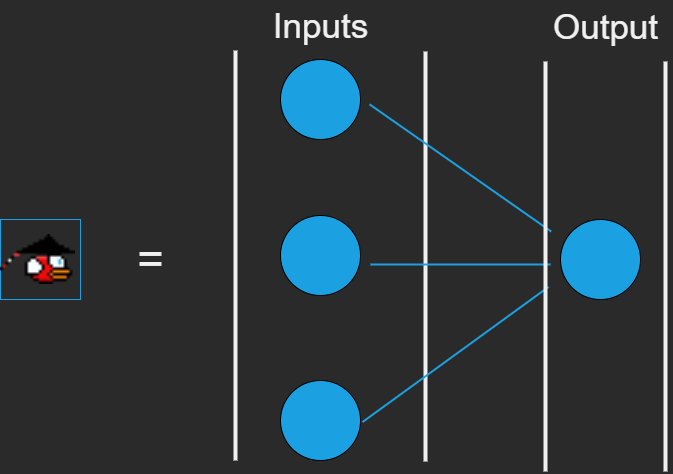

The diagram above was exported from draw.io. Its source (the exported page's mxGraphModel, read from the mxfile embedded in the PNG):
<mxGraphModel dx="1326" dy="806" grid="1" gridSize="10" guides="1" tooltips="1" connect="1" arrows="1" fold="1" page="1" pageScale="1" pageWidth="827" pageHeight="1169" math="0" shadow="0">
  <root>
    <mxCell id="Ln2E3FQ1zRDvPOO7H8BB-0" />
    <mxCell id="Ln2E3FQ1zRDvPOO7H8BB-1" parent="Ln2E3FQ1zRDvPOO7H8BB-0" />
    <mxCell id="YtrxJIFMviTMekj53MNC-0" value="" style="line;strokeWidth=4;direction=south;html=1;perimeter=backbonePerimeter;points=[];outlineConnect=0;fontSize=35;" parent="Ln2E3FQ1zRDvPOO7H8BB-1" vertex="1">
      <mxGeometry x="270" y="111" width="10" height="410" as="geometry" />
    </mxCell>
    <mxCell id="YtrxJIFMviTMekj53MNC-1" value="" style="ellipse;whiteSpace=wrap;html=1;aspect=fixed;fontSize=35;fillColor=#1ba1e2;strokeColor=#000000;fontColor=#ffffff;" parent="Ln2E3FQ1zRDvPOO7H8BB-1" vertex="1">
      <mxGeometry x="320" y="120" width="80" height="80" as="geometry" />
    </mxCell>
    <mxCell id="YtrxJIFMviTMekj53MNC-2" value="" style="ellipse;whiteSpace=wrap;html=1;aspect=fixed;fontSize=35;fillColor=#1ba1e2;strokeColor=#000000;fontColor=#ffffff;" parent="Ln2E3FQ1zRDvPOO7H8BB-1" vertex="1">
      <mxGeometry x="320" y="276" width="80" height="80" as="geometry" />
    </mxCell>
    <mxCell id="YtrxJIFMviTMekj53MNC-3" value="" style="ellipse;whiteSpace=wrap;html=1;aspect=fixed;fontSize=35;fillColor=#1ba1e2;strokeColor=#000000;fontColor=#ffffff;" parent="Ln2E3FQ1zRDvPOO7H8BB-1" vertex="1">
      <mxGeometry x="320" y="441" width="80" height="80" as="geometry" />
    </mxCell>
    <mxCell id="YtrxJIFMviTMekj53MNC-4" value="" style="line;strokeWidth=4;direction=south;html=1;perimeter=backbonePerimeter;points=[];outlineConnect=0;fontSize=35;" parent="Ln2E3FQ1zRDvPOO7H8BB-1" vertex="1">
      <mxGeometry x="460" y="112" width="10" height="410" as="geometry" />
    </mxCell>
    <mxCell id="YtrxJIFMviTMekj53MNC-5" value="" style="ellipse;whiteSpace=wrap;html=1;aspect=fixed;fontSize=35;fillColor=#1ba1e2;strokeColor=#000000;fontColor=#ffffff;" parent="Ln2E3FQ1zRDvPOO7H8BB-1" vertex="1">
      <mxGeometry x="600" y="280" width="80" height="80" as="geometry" />
    </mxCell>
    <mxCell id="YtrxJIFMviTMekj53MNC-6" value="" style="line;strokeWidth=2;html=1;fontSize=35;rotation=35;fillColor=#1ba1e2;strokeColor=#1BA1E2;fontColor=#ffffff;" parent="Ln2E3FQ1zRDvPOO7H8BB-1" vertex="1">
      <mxGeometry x="388.93" y="223.39" width="221.81" height="10" as="geometry" />
    </mxCell>
    <mxCell id="YtrxJIFMviTMekj53MNC-7" value="" style="line;strokeWidth=2;html=1;fontSize=35;rotation=-36;strokeColor=#1BA1E2;" parent="Ln2E3FQ1zRDvPOO7H8BB-1" vertex="1">
      <mxGeometry x="380" y="410" width="230" height="10" as="geometry" />
    </mxCell>
    <mxCell id="YtrxJIFMviTMekj53MNC-8" value="" style="line;strokeWidth=2;html=1;fontSize=35;strokeColor=#1BA1E2;" parent="Ln2E3FQ1zRDvPOO7H8BB-1" vertex="1">
      <mxGeometry x="410" y="320" width="180" height="10" as="geometry" />
    </mxCell>
    <mxCell id="YtrxJIFMviTMekj53MNC-9" value="" style="line;strokeWidth=4;direction=south;html=1;perimeter=backbonePerimeter;points=[];outlineConnect=0;fontSize=35;" parent="Ln2E3FQ1zRDvPOO7H8BB-1" vertex="1">
      <mxGeometry x="700" y="122" width="10" height="410" as="geometry" />
    </mxCell>
    <mxCell id="YtrxJIFMviTMekj53MNC-10" value="" style="line;strokeWidth=4;direction=south;html=1;perimeter=backbonePerimeter;points=[];outlineConnect=0;fontSize=35;" parent="Ln2E3FQ1zRDvPOO7H8BB-1" vertex="1">
      <mxGeometry x="580" y="122" width="10" height="410" as="geometry" />
    </mxCell>
    <mxCell id="YtrxJIFMviTMekj53MNC-11" value="Output" style="text;html=1;align=center;verticalAlign=middle;resizable=0;points=[];autosize=1;strokeColor=none;fillColor=none;fontSize=35;" parent="Ln2E3FQ1zRDvPOO7H8BB-1" vertex="1">
      <mxGeometry x="585" y="62" width="120" height="50" as="geometry" />
    </mxCell>
    <mxCell id="YtrxJIFMviTMekj53MNC-12" value="" style="whiteSpace=wrap;html=1;aspect=fixed;fontSize=35;strokeColor=#1BA1E2;" parent="Ln2E3FQ1zRDvPOO7H8BB-1" vertex="1">
      <mxGeometry x="40" y="280" width="80" height="80" as="geometry" />
    </mxCell>
    <mxCell id="YtrxJIFMviTMekj53MNC-13" value="" style="shape=image;verticalLabelPosition=bottom;labelBackgroundColor=#ffffff;verticalAlign=top;aspect=fixed;imageAspect=0;image=data:image/gif,(base64 omitted: 7976 chars);" parent="Ln2E3FQ1zRDvPOO7H8BB-1" vertex="1">
      <mxGeometry x="40" y="295" width="75" height="50" as="geometry" />
    </mxCell>
    <mxCell id="YtrxJIFMviTMekj53MNC-14" value="&lt;font style=&quot;font-size: 45px&quot;&gt;=&lt;/font&gt;" style="text;html=1;align=center;verticalAlign=middle;resizable=0;points=[];autosize=1;strokeColor=none;fillColor=none;fontSize=35;" parent="Ln2E3FQ1zRDvPOO7H8BB-1" vertex="1">
      <mxGeometry x="170" y="295" width="40" height="50" as="geometry" />
    </mxCell>
    <mxCell id="YtrxJIFMviTMekj53MNC-15" value="Inputs" style="text;html=1;align=center;verticalAlign=middle;resizable=0;points=[];autosize=1;strokeColor=none;fillColor=none;fontSize=35;" parent="Ln2E3FQ1zRDvPOO7H8BB-1" vertex="1">
      <mxGeometry x="305" y="61" width="110" height="50" as="geometry" />
    </mxCell>
  </root>
</mxGraphModel>